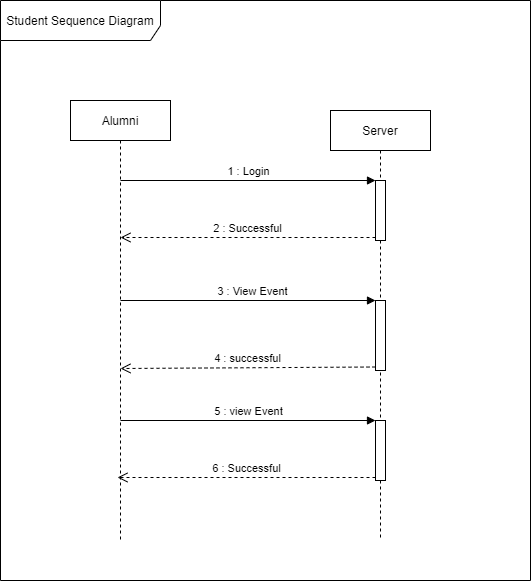

The diagram above was exported from draw.io. Its source (the exported page's mxGraphModel, read from the mxfile embedded in the PNG):
<mxGraphModel dx="782" dy="1519" grid="1" gridSize="10" guides="1" tooltips="1" connect="1" arrows="1" fold="1" page="1" pageScale="1" pageWidth="850" pageHeight="1100" math="0" shadow="0">
  <root>
    <mxCell id="0" />
    <mxCell id="1" parent="0" />
    <mxCell id="3nuBFxr9cyL0pnOWT2aG-1" value="Alumni" style="shape=umlLifeline;perimeter=lifelinePerimeter;container=1;collapsible=0;recursiveResize=0;rounded=0;shadow=0;strokeWidth=1;" parent="1" vertex="1">
      <mxGeometry x="120" y="80" width="100" height="440" as="geometry" />
    </mxCell>
    <mxCell id="3nuBFxr9cyL0pnOWT2aG-5" value="Server" style="shape=umlLifeline;perimeter=lifelinePerimeter;container=1;collapsible=0;recursiveResize=0;rounded=0;shadow=0;strokeWidth=1;" parent="1" vertex="1">
      <mxGeometry x="380" y="90" width="100" height="430" as="geometry" />
    </mxCell>
    <mxCell id="D6Au5uIpQSmFIL_c_4Un-1" value="Student Sequence Diagram" style="shape=umlFrame;whiteSpace=wrap;html=1;width=160;height=40;" vertex="1" parent="1">
      <mxGeometry x="50" y="-20" width="530" height="580" as="geometry" />
    </mxCell>
    <mxCell id="D6Au5uIpQSmFIL_c_4Un-2" value="" style="html=1;points=[];perimeter=orthogonalPerimeter;" vertex="1" parent="1">
      <mxGeometry x="425" y="160" width="10" height="60" as="geometry" />
    </mxCell>
    <mxCell id="D6Au5uIpQSmFIL_c_4Un-3" value="1 : Login" style="html=1;verticalAlign=bottom;endArrow=block;entryX=0;entryY=0;" edge="1" target="D6Au5uIpQSmFIL_c_4Un-2" parent="1">
      <mxGeometry relative="1" as="geometry">
        <mxPoint x="170" y="160" as="sourcePoint" />
      </mxGeometry>
    </mxCell>
    <mxCell id="D6Au5uIpQSmFIL_c_4Un-4" value="2 : Successful" style="html=1;verticalAlign=bottom;endArrow=open;dashed=1;endSize=8;exitX=0;exitY=0.95;" edge="1" source="D6Au5uIpQSmFIL_c_4Un-2" parent="1">
      <mxGeometry relative="1" as="geometry">
        <mxPoint x="170" y="217" as="targetPoint" />
      </mxGeometry>
    </mxCell>
    <mxCell id="D6Au5uIpQSmFIL_c_4Un-5" value="" style="html=1;points=[];perimeter=orthogonalPerimeter;" vertex="1" parent="1">
      <mxGeometry x="425" y="280" width="10" height="70" as="geometry" />
    </mxCell>
    <mxCell id="D6Au5uIpQSmFIL_c_4Un-6" value="3 : View Event" style="html=1;verticalAlign=bottom;endArrow=block;entryX=0;entryY=0;" edge="1" target="D6Au5uIpQSmFIL_c_4Un-5" parent="1">
      <mxGeometry x="0.0321" relative="1" as="geometry">
        <mxPoint x="170" y="280" as="sourcePoint" />
        <mxPoint as="offset" />
      </mxGeometry>
    </mxCell>
    <mxCell id="D6Au5uIpQSmFIL_c_4Un-7" value="4 : successful" style="html=1;verticalAlign=bottom;endArrow=open;dashed=1;endSize=8;exitX=0;exitY=0.95;" edge="1" source="D6Au5uIpQSmFIL_c_4Un-5" parent="1">
      <mxGeometry relative="1" as="geometry">
        <mxPoint x="170" y="348" as="targetPoint" />
      </mxGeometry>
    </mxCell>
    <mxCell id="D6Au5uIpQSmFIL_c_4Un-8" value="" style="html=1;points=[];perimeter=orthogonalPerimeter;" vertex="1" parent="1">
      <mxGeometry x="425" y="400" width="10" height="60" as="geometry" />
    </mxCell>
    <mxCell id="D6Au5uIpQSmFIL_c_4Un-9" value="5 : view Event" style="html=1;verticalAlign=bottom;endArrow=block;entryX=0;entryY=0;" edge="1" target="D6Au5uIpQSmFIL_c_4Un-8" parent="1">
      <mxGeometry relative="1" as="geometry">
        <mxPoint x="170" y="400" as="sourcePoint" />
      </mxGeometry>
    </mxCell>
    <mxCell id="D6Au5uIpQSmFIL_c_4Un-10" value="6 : Successful" style="html=1;verticalAlign=bottom;endArrow=open;dashed=1;endSize=8;exitX=0;exitY=0.95;" edge="1" source="D6Au5uIpQSmFIL_c_4Un-8" parent="1">
      <mxGeometry relative="1" as="geometry">
        <mxPoint x="167" y="457" as="targetPoint" />
      </mxGeometry>
    </mxCell>
  </root>
</mxGraphModel>